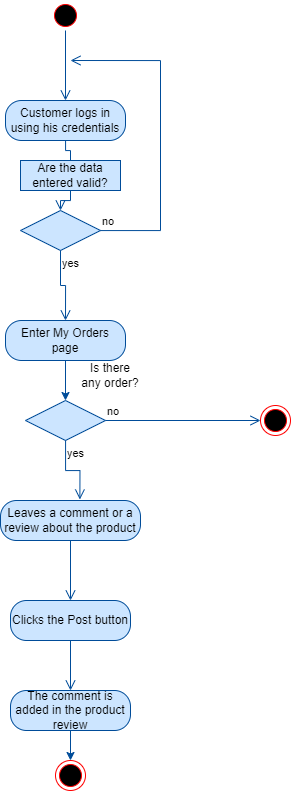

The diagram above was exported from draw.io. Its source (the exported page's mxGraphModel, read from the mxfile embedded in the PNG):
<mxGraphModel dx="1720" dy="753" grid="1" gridSize="10" guides="1" tooltips="1" connect="1" arrows="1" fold="1" page="1" pageScale="1" pageWidth="850" pageHeight="1100" math="0" shadow="0">
  <root>
    <mxCell id="0" />
    <mxCell id="1" parent="0" />
    <mxCell id="Bh4QB_90RXcNHb27Ajzw-1" value="" style="ellipse;html=1;shape=startState;fillColor=#000000;strokeColor=#ff0000;" parent="1" vertex="1">
      <mxGeometry x="410" y="10" width="30" height="30" as="geometry" />
    </mxCell>
    <mxCell id="Bh4QB_90RXcNHb27Ajzw-2" value="" style="edgeStyle=orthogonalEdgeStyle;html=1;verticalAlign=bottom;endArrow=open;endSize=8;strokeColor=#004C99;rounded=0;entryX=0.5;entryY=0;entryDx=0;entryDy=0;fillColor=#CCE5FF;" parent="1" source="Bh4QB_90RXcNHb27Ajzw-1" target="Bh4QB_90RXcNHb27Ajzw-3" edge="1">
      <mxGeometry relative="1" as="geometry">
        <mxPoint x="425" y="100" as="targetPoint" />
      </mxGeometry>
    </mxCell>
    <mxCell id="Bh4QB_90RXcNHb27Ajzw-3" value="Customer logs in using his credentials" style="rounded=1;whiteSpace=wrap;html=1;arcSize=40;fontColor=#000000;fillColor=#CCE5FF;strokeColor=#004C99;" parent="1" vertex="1">
      <mxGeometry x="365" y="110" width="120" height="40" as="geometry" />
    </mxCell>
    <mxCell id="Bh4QB_90RXcNHb27Ajzw-4" value="" style="edgeStyle=orthogonalEdgeStyle;html=1;verticalAlign=bottom;endArrow=open;endSize=8;strokeColor=#004C99;rounded=0;entryX=0.5;entryY=0;entryDx=0;entryDy=0;startArrow=none;fillColor=#CCE5FF;" parent="1" source="Bh4QB_90RXcNHb27Ajzw-8" target="Bh4QB_90RXcNHb27Ajzw-5" edge="1">
      <mxGeometry relative="1" as="geometry">
        <mxPoint x="425" y="210" as="targetPoint" />
      </mxGeometry>
    </mxCell>
    <mxCell id="Bh4QB_90RXcNHb27Ajzw-5" value="" style="rhombus;whiteSpace=wrap;html=1;fillColor=#CCE5FF;strokeColor=#004C99;" parent="1" vertex="1">
      <mxGeometry x="380" y="220" width="80" height="40" as="geometry" />
    </mxCell>
    <mxCell id="Bh4QB_90RXcNHb27Ajzw-6" value="no" style="edgeStyle=orthogonalEdgeStyle;html=1;align=left;verticalAlign=bottom;endArrow=open;endSize=8;strokeColor=#004C99;rounded=0;fillColor=#CCE5FF;" parent="1" source="Bh4QB_90RXcNHb27Ajzw-5" edge="1">
      <mxGeometry x="-1" relative="1" as="geometry">
        <mxPoint x="430" y="70" as="targetPoint" />
        <Array as="points">
          <mxPoint x="520" y="240" />
        </Array>
      </mxGeometry>
    </mxCell>
    <mxCell id="Bh4QB_90RXcNHb27Ajzw-7" value="yes" style="edgeStyle=orthogonalEdgeStyle;html=1;align=left;verticalAlign=top;endArrow=open;endSize=8;strokeColor=#004C99;rounded=0;entryX=0.5;entryY=0;entryDx=0;entryDy=0;fillColor=#CCE5FF;" parent="1" source="Bh4QB_90RXcNHb27Ajzw-5" target="Bh4QB_90RXcNHb27Ajzw-10" edge="1">
      <mxGeometry x="-1" relative="1" as="geometry">
        <mxPoint x="420" y="320" as="targetPoint" />
      </mxGeometry>
    </mxCell>
    <mxCell id="Bh4QB_90RXcNHb27Ajzw-8" value="Are the data entered valid?" style="text;html=1;strokeColor=#004C99;fillColor=#CCE5FF;align=center;verticalAlign=middle;whiteSpace=wrap;rounded=0;" parent="1" vertex="1">
      <mxGeometry x="380" y="170" width="100" height="30" as="geometry" />
    </mxCell>
    <mxCell id="Bh4QB_90RXcNHb27Ajzw-9" value="" style="edgeStyle=orthogonalEdgeStyle;html=1;verticalAlign=bottom;endArrow=none;endSize=8;strokeColor=#004C99;rounded=0;entryX=0.5;entryY=0;entryDx=0;entryDy=0;fillColor=#CCE5FF;" parent="1" source="Bh4QB_90RXcNHb27Ajzw-3" target="Bh4QB_90RXcNHb27Ajzw-8" edge="1">
      <mxGeometry relative="1" as="geometry">
        <mxPoint x="420" y="220" as="targetPoint" />
        <mxPoint x="425" y="150" as="sourcePoint" />
      </mxGeometry>
    </mxCell>
    <mxCell id="Bh4QB_90RXcNHb27Ajzw-16" style="edgeStyle=orthogonalEdgeStyle;rounded=0;orthogonalLoop=1;jettySize=auto;html=1;exitX=0.5;exitY=1;exitDx=0;exitDy=0;entryX=0.5;entryY=0;entryDx=0;entryDy=0;strokeColor=#004C99;fillColor=#CCE5FF;" parent="1" source="Bh4QB_90RXcNHb27Ajzw-10" target="Bh4QB_90RXcNHb27Ajzw-12" edge="1">
      <mxGeometry relative="1" as="geometry" />
    </mxCell>
    <mxCell id="Bh4QB_90RXcNHb27Ajzw-10" value="Enter My Orders page" style="rounded=1;whiteSpace=wrap;html=1;arcSize=40;fontColor=#000000;fillColor=#CCE5FF;strokeColor=#004C99;" parent="1" vertex="1">
      <mxGeometry x="365" y="330" width="120" height="40" as="geometry" />
    </mxCell>
    <mxCell id="Bh4QB_90RXcNHb27Ajzw-12" value="" style="rhombus;whiteSpace=wrap;html=1;fillColor=#CCE5FF;strokeColor=#004C99;" parent="1" vertex="1">
      <mxGeometry x="385" y="410" width="80" height="40" as="geometry" />
    </mxCell>
    <mxCell id="Bh4QB_90RXcNHb27Ajzw-13" value="no" style="edgeStyle=orthogonalEdgeStyle;html=1;align=left;verticalAlign=bottom;endArrow=open;endSize=8;strokeColor=#004C99;rounded=0;entryX=0;entryY=0.5;entryDx=0;entryDy=0;" parent="1" source="Bh4QB_90RXcNHb27Ajzw-12" target="Bh4QB_90RXcNHb27Ajzw-17" edge="1">
      <mxGeometry x="-1" relative="1" as="geometry">
        <mxPoint x="570" y="420" as="targetPoint" />
      </mxGeometry>
    </mxCell>
    <mxCell id="Bh4QB_90RXcNHb27Ajzw-14" value="yes" style="edgeStyle=orthogonalEdgeStyle;html=1;align=left;verticalAlign=top;endArrow=open;endSize=8;strokeColor=#004C99;rounded=0;entryX=0.567;entryY=-0.025;entryDx=0;entryDy=0;entryPerimeter=0;fillColor=#CCE5FF;" parent="1" source="Bh4QB_90RXcNHb27Ajzw-12" target="Bh4QB_90RXcNHb27Ajzw-18" edge="1">
      <mxGeometry x="-1" relative="1" as="geometry">
        <mxPoint x="430" y="500" as="targetPoint" />
      </mxGeometry>
    </mxCell>
    <mxCell id="Bh4QB_90RXcNHb27Ajzw-15" value="Is there any order?" style="text;html=1;strokeColor=none;fillColor=none;align=center;verticalAlign=middle;whiteSpace=wrap;rounded=0;" parent="1" vertex="1">
      <mxGeometry x="440" y="370" width="60" height="30" as="geometry" />
    </mxCell>
    <mxCell id="Bh4QB_90RXcNHb27Ajzw-17" value="" style="ellipse;html=1;shape=endState;fillColor=#000000;strokeColor=#ff0000;" parent="1" vertex="1">
      <mxGeometry x="620" y="415" width="30" height="30" as="geometry" />
    </mxCell>
    <mxCell id="Bh4QB_90RXcNHb27Ajzw-18" value="Leaves a comment or a review about the product" style="rounded=1;whiteSpace=wrap;html=1;arcSize=40;fontColor=#000000;fillColor=#CCE5FF;strokeColor=#004C99;" parent="1" vertex="1">
      <mxGeometry x="360" y="510" width="140" height="40" as="geometry" />
    </mxCell>
    <mxCell id="Bh4QB_90RXcNHb27Ajzw-19" value="" style="edgeStyle=orthogonalEdgeStyle;html=1;verticalAlign=bottom;endArrow=open;endSize=8;strokeColor=#004C99;rounded=0;entryX=0.5;entryY=0;entryDx=0;entryDy=0;fillColor=#CCE5FF;" parent="1" source="Bh4QB_90RXcNHb27Ajzw-18" target="Bh4QB_90RXcNHb27Ajzw-20" edge="1">
      <mxGeometry relative="1" as="geometry">
        <mxPoint x="430" y="600" as="targetPoint" />
      </mxGeometry>
    </mxCell>
    <mxCell id="Bh4QB_90RXcNHb27Ajzw-20" value="Clicks the Post button" style="rounded=1;whiteSpace=wrap;html=1;arcSize=40;fontColor=#000000;fillColor=#CCE5FF;strokeColor=#004C99;" parent="1" vertex="1">
      <mxGeometry x="370" y="610" width="120" height="40" as="geometry" />
    </mxCell>
    <mxCell id="Bh4QB_90RXcNHb27Ajzw-21" value="" style="edgeStyle=orthogonalEdgeStyle;html=1;verticalAlign=bottom;endArrow=open;endSize=8;strokeColor=#004C99;rounded=0;entryX=0.5;entryY=0;entryDx=0;entryDy=0;fillColor=#CCE5FF;" parent="1" source="Bh4QB_90RXcNHb27Ajzw-20" target="Bh4QB_90RXcNHb27Ajzw-22" edge="1">
      <mxGeometry relative="1" as="geometry">
        <mxPoint x="430" y="690" as="targetPoint" />
      </mxGeometry>
    </mxCell>
    <mxCell id="Bh4QB_90RXcNHb27Ajzw-25" style="edgeStyle=orthogonalEdgeStyle;rounded=0;orthogonalLoop=1;jettySize=auto;html=1;exitX=0.5;exitY=1;exitDx=0;exitDy=0;entryX=0.5;entryY=0;entryDx=0;entryDy=0;strokeColor=#004C99;fillColor=#CCE5FF;" parent="1" source="Bh4QB_90RXcNHb27Ajzw-22" target="Bh4QB_90RXcNHb27Ajzw-24" edge="1">
      <mxGeometry relative="1" as="geometry" />
    </mxCell>
    <mxCell id="Bh4QB_90RXcNHb27Ajzw-22" value="The comment is added in the product review" style="rounded=1;whiteSpace=wrap;html=1;arcSize=40;fontColor=#000000;fillColor=#CCE5FF;strokeColor=#004C99;" parent="1" vertex="1">
      <mxGeometry x="370" y="700" width="120" height="40" as="geometry" />
    </mxCell>
    <mxCell id="Bh4QB_90RXcNHb27Ajzw-24" value="" style="ellipse;html=1;shape=endState;fillColor=#000000;strokeColor=#ff0000;" parent="1" vertex="1">
      <mxGeometry x="415" y="770" width="30" height="30" as="geometry" />
    </mxCell>
  </root>
</mxGraphModel>